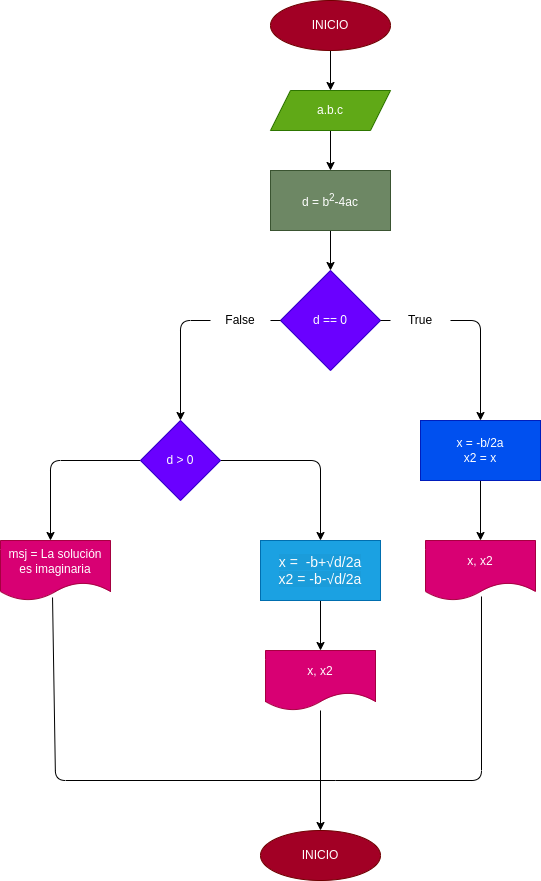

The diagram above was exported from draw.io. Its source (the exported page's mxGraphModel, read from the mxfile embedded in the PNG):
<mxGraphModel dx="642" dy="411" grid="1" gridSize="10" guides="1" tooltips="1" connect="1" arrows="1" fold="1" page="1" pageScale="1" pageWidth="827" pageHeight="1169" math="0" shadow="0">
  <root>
    <mxCell id="0" />
    <mxCell id="1" parent="0" />
    <mxCell id="4" style="edgeStyle=none;html=1;entryX=0.5;entryY=0;entryDx=0;entryDy=0;" edge="1" parent="1" source="2" target="3">
      <mxGeometry relative="1" as="geometry" />
    </mxCell>
    <mxCell id="2" value="INICIO" style="ellipse;whiteSpace=wrap;html=1;fillColor=#a20025;fontColor=#ffffff;strokeColor=#6F0000;" vertex="1" parent="1">
      <mxGeometry x="280" y="20" width="120" height="50" as="geometry" />
    </mxCell>
    <mxCell id="5" style="edgeStyle=none;html=1;" edge="1" parent="1" source="3">
      <mxGeometry relative="1" as="geometry">
        <mxPoint x="340" y="190" as="targetPoint" />
      </mxGeometry>
    </mxCell>
    <mxCell id="3" value="a.b.c" style="shape=parallelogram;perimeter=parallelogramPerimeter;whiteSpace=wrap;html=1;fixedSize=1;fillColor=#60a917;fontColor=#ffffff;strokeColor=#2D7600;" vertex="1" parent="1">
      <mxGeometry x="280" y="110" width="120" height="40" as="geometry" />
    </mxCell>
    <mxCell id="12" style="edgeStyle=none;html=1;" edge="1" parent="1" source="11">
      <mxGeometry relative="1" as="geometry">
        <mxPoint x="340" y="290" as="targetPoint" />
      </mxGeometry>
    </mxCell>
    <mxCell id="11" value="d = b&lt;sup&gt;2&lt;/sup&gt;-4ac" style="rounded=0;whiteSpace=wrap;html=1;fillColor=#6d8764;fontColor=#ffffff;strokeColor=#3A5431;" vertex="1" parent="1">
      <mxGeometry x="280" y="190" width="120" height="60" as="geometry" />
    </mxCell>
    <mxCell id="14" style="edgeStyle=none;html=1;startArrow=none;" edge="1" parent="1" source="17">
      <mxGeometry relative="1" as="geometry">
        <mxPoint x="490" y="440" as="targetPoint" />
        <Array as="points">
          <mxPoint x="490" y="340" />
        </Array>
      </mxGeometry>
    </mxCell>
    <mxCell id="15" style="edgeStyle=none;html=1;startArrow=none;" edge="1" parent="1" source="19">
      <mxGeometry relative="1" as="geometry">
        <mxPoint x="190" y="440" as="targetPoint" />
        <Array as="points">
          <mxPoint x="190" y="340" />
        </Array>
      </mxGeometry>
    </mxCell>
    <mxCell id="13" value="d == 0" style="rhombus;whiteSpace=wrap;html=1;fillColor=#6a00ff;fontColor=#ffffff;strokeColor=#3700CC;" vertex="1" parent="1">
      <mxGeometry x="290" y="290" width="100" height="100" as="geometry" />
    </mxCell>
    <mxCell id="18" value="" style="edgeStyle=none;html=1;endArrow=none;" edge="1" parent="1" source="13" target="17">
      <mxGeometry relative="1" as="geometry">
        <mxPoint x="490" y="440" as="targetPoint" />
        <mxPoint x="390" y="340" as="sourcePoint" />
        <Array as="points" />
      </mxGeometry>
    </mxCell>
    <mxCell id="17" value="True" style="text;html=1;strokeColor=none;fillColor=none;align=center;verticalAlign=middle;whiteSpace=wrap;rounded=0;" vertex="1" parent="1">
      <mxGeometry x="400" y="325" width="60" height="30" as="geometry" />
    </mxCell>
    <mxCell id="20" value="" style="edgeStyle=none;html=1;endArrow=none;" edge="1" parent="1" source="13" target="19">
      <mxGeometry relative="1" as="geometry">
        <mxPoint x="190" y="440" as="targetPoint" />
        <mxPoint x="290" y="340" as="sourcePoint" />
        <Array as="points" />
      </mxGeometry>
    </mxCell>
    <mxCell id="19" value="False" style="text;html=1;strokeColor=none;fillColor=none;align=center;verticalAlign=middle;whiteSpace=wrap;rounded=0;" vertex="1" parent="1">
      <mxGeometry x="220" y="325" width="60" height="30" as="geometry" />
    </mxCell>
    <mxCell id="22" style="edgeStyle=none;html=1;" edge="1" parent="1" source="21">
      <mxGeometry relative="1" as="geometry">
        <mxPoint x="60" y="560" as="targetPoint" />
        <Array as="points">
          <mxPoint x="60" y="480" />
        </Array>
      </mxGeometry>
    </mxCell>
    <mxCell id="23" style="edgeStyle=none;html=1;" edge="1" parent="1" source="21">
      <mxGeometry relative="1" as="geometry">
        <mxPoint x="330" y="560" as="targetPoint" />
        <Array as="points">
          <mxPoint x="330" y="480" />
        </Array>
      </mxGeometry>
    </mxCell>
    <mxCell id="21" value="d &amp;gt; 0" style="rhombus;whiteSpace=wrap;html=1;fillColor=#6a00ff;fontColor=#ffffff;strokeColor=#3700CC;" vertex="1" parent="1">
      <mxGeometry x="150" y="440" width="80" height="80" as="geometry" />
    </mxCell>
    <mxCell id="24" value="msj = La solución es imaginaria" style="shape=document;whiteSpace=wrap;html=1;boundedLbl=1;fillColor=#d80073;fontColor=#ffffff;strokeColor=#A50040;" vertex="1" parent="1">
      <mxGeometry x="10" y="560" width="110" height="60" as="geometry" />
    </mxCell>
    <mxCell id="32" style="edgeStyle=none;html=1;fontSize=14;fontColor=#fcfcfd;" edge="1" parent="1" source="25">
      <mxGeometry relative="1" as="geometry">
        <mxPoint x="330" y="670" as="targetPoint" />
      </mxGeometry>
    </mxCell>
    <mxCell id="25" value="&lt;span style=&quot;font-family: Roboto, sans-serif; font-size: 14px; text-align: start; background-color: rgba(32, 33, 36, 0.04);&quot;&gt;&lt;font color=&quot;#fcfcfd&quot;&gt;x =&amp;nbsp; -b+√d/2a&lt;br&gt;x2 = -b-√d/2a&lt;/font&gt;&lt;/span&gt;" style="rounded=0;whiteSpace=wrap;html=1;fillColor=#1ba1e2;fontColor=#ffffff;strokeColor=#006EAF;" vertex="1" parent="1">
      <mxGeometry x="270" y="560" width="120" height="60" as="geometry" />
    </mxCell>
    <mxCell id="28" style="edgeStyle=none;html=1;fontSize=14;fontColor=#fcfcfd;" edge="1" parent="1" source="27">
      <mxGeometry relative="1" as="geometry">
        <mxPoint x="490" y="560" as="targetPoint" />
      </mxGeometry>
    </mxCell>
    <mxCell id="27" value="x = -b/2a&lt;br&gt;x2 = x" style="rounded=0;whiteSpace=wrap;html=1;fillColor=#0050ef;fontColor=#ffffff;strokeColor=#001DBC;" vertex="1" parent="1">
      <mxGeometry x="430" y="440" width="120" height="60" as="geometry" />
    </mxCell>
    <mxCell id="29" value="x, x2&lt;span style=&quot;color: rgba(0, 0, 0, 0); font-family: monospace; font-size: 0px; text-align: start;&quot;&gt;%3CmxGraphModel%3E%3Croot%3E%3CmxCell%20id%3D%220%22%2F%3E%3CmxCell%20id%3D%221%22%20parent%3D%220%22%2F%3E%3CmxCell%20id%3D%222%22%20value%3D%22msj%20%3D%20La%20soluci%C3%B3n%20es%20imaginaria%22%20style%3D%22shape%3Ddocument%3BwhiteSpace%3Dwrap%3Bhtml%3D1%3BboundedLbl%3D1%3BfillColor%3D%23d80073%3BfontColor%3D%23ffffff%3BstrokeColor%3D%23A50040%3B%22%20vertex%3D%221%22%20parent%3D%221%22%3E%3CmxGeometry%20x%3D%2210%22%20y%3D%22560%22%20width%3D%22110%22%20height%3D%2260%22%20as%3D%22geometry%22%2F%3E%3C%2FmxCell%3E%3C%2Froot%3E%3C%2FmxGraphModel%3E&lt;/span&gt;" style="shape=document;whiteSpace=wrap;html=1;boundedLbl=1;fillColor=#d80073;fontColor=#ffffff;strokeColor=#A50040;" vertex="1" parent="1">
      <mxGeometry x="435" y="560" width="110" height="60" as="geometry" />
    </mxCell>
    <mxCell id="36" style="edgeStyle=none;html=1;fontSize=14;fontColor=#fcfcfd;" edge="1" parent="1" source="31">
      <mxGeometry relative="1" as="geometry">
        <mxPoint x="330" y="850" as="targetPoint" />
      </mxGeometry>
    </mxCell>
    <mxCell id="31" value="x, x2&lt;span style=&quot;color: rgba(0, 0, 0, 0); font-family: monospace; font-size: 0px; text-align: start;&quot;&gt;%3CmxGraphModel%3E%3Croot%3E%3CmxCell%20id%3D%220%22%2F%3E%3CmxCell%20id%3D%221%22%20parent%3D%220%22%2F%3E%3CmxCell%20id%3D%222%22%20value%3D%22msj%20%3D%20La%20soluci%C3%B3n%20es%20imaginaria%22%20style%3D%22shape%3Ddocument%3BwhiteSpace%3Dwrap%3Bhtml%3D1%3BboundedLbl%3D1%3BfillColor%3D%23d80073%3BfontColor%3D%23ffffff%3BstrokeColor%3D%23A50040%3B%22%20vertex%3D%221%22%20parent%3D%221%22%3E%3CmxGeometry%20x%3D%2210%22%20y%3D%22560%22%20width%3D%22110%22%20height%3D%2260%22%20as%3D%22geometry%22%2F%3E%3C%2FmxCell%3E%3C%2Froot%3E%3C%2FmxGraphModel%3E&lt;/span&gt;" style="shape=document;whiteSpace=wrap;html=1;boundedLbl=1;fillColor=#d80073;fontColor=#ffffff;strokeColor=#A50040;" vertex="1" parent="1">
      <mxGeometry x="275" y="670" width="110" height="60" as="geometry" />
    </mxCell>
    <mxCell id="33" value="" style="endArrow=none;html=1;fontSize=14;fontColor=#fcfcfd;exitX=0.473;exitY=0.95;exitDx=0;exitDy=0;exitPerimeter=0;" edge="1" parent="1" source="24">
      <mxGeometry width="50" height="50" relative="1" as="geometry">
        <mxPoint x="270" y="690" as="sourcePoint" />
        <mxPoint x="340" y="800" as="targetPoint" />
        <Array as="points">
          <mxPoint x="65" y="800" />
          <mxPoint x="334" y="800" />
        </Array>
      </mxGeometry>
    </mxCell>
    <mxCell id="34" value="" style="endArrow=none;html=1;fontSize=14;fontColor=#fcfcfd;entryX=0.509;entryY=0.933;entryDx=0;entryDy=0;entryPerimeter=0;" edge="1" parent="1" target="29">
      <mxGeometry width="50" height="50" relative="1" as="geometry">
        <mxPoint x="310" y="800" as="sourcePoint" />
        <mxPoint x="320" y="640" as="targetPoint" />
        <Array as="points">
          <mxPoint x="335" y="800" />
          <mxPoint x="491" y="800" />
        </Array>
      </mxGeometry>
    </mxCell>
    <mxCell id="37" value="INICIO" style="ellipse;whiteSpace=wrap;html=1;fillColor=#a20025;fontColor=#ffffff;strokeColor=#6F0000;" vertex="1" parent="1">
      <mxGeometry x="270" y="850" width="120" height="50" as="geometry" />
    </mxCell>
  </root>
</mxGraphModel>